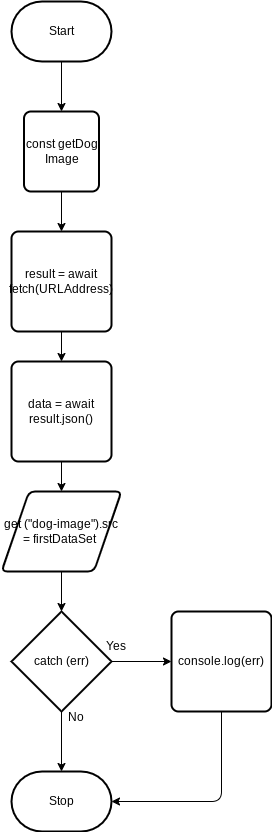

The diagram above was exported from draw.io. Its source (the exported page's mxGraphModel, read from the mxfile embedded in the PNG):
<mxGraphModel dx="702" dy="442" grid="1" gridSize="10" guides="1" tooltips="1" connect="1" arrows="1" fold="1" page="1" pageScale="1" pageWidth="850" pageHeight="1100" math="0" shadow="0">
  <root>
    <mxCell id="0" />
    <mxCell id="1" parent="0" />
    <mxCell id="28" style="edgeStyle=orthogonalEdgeStyle;html=1;entryX=0.5;entryY=0;entryDx=0;entryDy=0;" parent="1" source="2" target="26" edge="1">
      <mxGeometry relative="1" as="geometry" />
    </mxCell>
    <mxCell id="2" value="Start" style="strokeWidth=2;html=1;shape=mxgraph.flowchart.terminator;whiteSpace=wrap;" parent="1" vertex="1">
      <mxGeometry x="290" y="230" width="100" height="60" as="geometry" />
    </mxCell>
    <mxCell id="6" value="Stop" style="strokeWidth=2;html=1;shape=mxgraph.flowchart.terminator;whiteSpace=wrap;" parent="1" vertex="1">
      <mxGeometry x="290" y="1000" width="100" height="60" as="geometry" />
    </mxCell>
    <mxCell id="15" style="edgeStyle=none;html=1;entryX=0.5;entryY=0;entryDx=0;entryDy=0;" parent="1" source="12" target="14" edge="1">
      <mxGeometry relative="1" as="geometry" />
    </mxCell>
    <mxCell id="12" value="result = await fetch(URLAddress)" style="rounded=1;whiteSpace=wrap;html=1;absoluteArcSize=1;arcSize=14;strokeWidth=2;" parent="1" vertex="1">
      <mxGeometry x="290" y="460" width="100" height="100" as="geometry" />
    </mxCell>
    <mxCell id="17" style="edgeStyle=none;html=1;entryX=0.5;entryY=0;entryDx=0;entryDy=0;" parent="1" source="14" target="16" edge="1">
      <mxGeometry relative="1" as="geometry" />
    </mxCell>
    <mxCell id="14" value="data = await result.json()" style="rounded=1;whiteSpace=wrap;html=1;absoluteArcSize=1;arcSize=14;strokeWidth=2;" parent="1" vertex="1">
      <mxGeometry x="290" y="590" width="100" height="100" as="geometry" />
    </mxCell>
    <mxCell id="19" style="edgeStyle=none;html=1;entryX=0.5;entryY=0;entryDx=0;entryDy=0;entryPerimeter=0;" parent="1" source="16" target="18" edge="1">
      <mxGeometry relative="1" as="geometry" />
    </mxCell>
    <mxCell id="16" value="get (&quot;dog-image&quot;).src = firstDataSet&amp;nbsp;" style="shape=parallelogram;html=1;strokeWidth=2;perimeter=parallelogramPerimeter;whiteSpace=wrap;rounded=1;arcSize=12;size=0.23;" parent="1" vertex="1">
      <mxGeometry x="280" y="720" width="120" height="80" as="geometry" />
    </mxCell>
    <mxCell id="20" style="edgeStyle=none;html=1;entryX=0.5;entryY=0;entryDx=0;entryDy=0;entryPerimeter=0;" parent="1" source="18" target="6" edge="1">
      <mxGeometry relative="1" as="geometry" />
    </mxCell>
    <mxCell id="23" style="edgeStyle=none;html=1;entryX=0;entryY=0.5;entryDx=0;entryDy=0;" parent="1" source="18" target="22" edge="1">
      <mxGeometry relative="1" as="geometry" />
    </mxCell>
    <mxCell id="18" value="catch (err)" style="strokeWidth=2;html=1;shape=mxgraph.flowchart.decision;whiteSpace=wrap;" parent="1" vertex="1">
      <mxGeometry x="290" y="840" width="100" height="100" as="geometry" />
    </mxCell>
    <mxCell id="21" value="No" style="text;html=1;strokeColor=none;fillColor=none;align=center;verticalAlign=middle;whiteSpace=wrap;rounded=0;" parent="1" vertex="1">
      <mxGeometry x="325" y="931" width="60" height="30" as="geometry" />
    </mxCell>
    <mxCell id="24" style="edgeStyle=orthogonalEdgeStyle;html=1;entryX=1;entryY=0.5;entryDx=0;entryDy=0;entryPerimeter=0;" parent="1" source="22" target="6" edge="1">
      <mxGeometry relative="1" as="geometry">
        <Array as="points">
          <mxPoint x="500" y="1030" />
        </Array>
      </mxGeometry>
    </mxCell>
    <mxCell id="22" value="console.log(err)" style="rounded=1;whiteSpace=wrap;html=1;absoluteArcSize=1;arcSize=14;strokeWidth=2;" parent="1" vertex="1">
      <mxGeometry x="450" y="840" width="100" height="100" as="geometry" />
    </mxCell>
    <mxCell id="25" value="Yes" style="text;html=1;strokeColor=none;fillColor=none;align=center;verticalAlign=middle;whiteSpace=wrap;rounded=0;" parent="1" vertex="1">
      <mxGeometry x="365" y="860" width="60" height="30" as="geometry" />
    </mxCell>
    <mxCell id="27" style="edgeStyle=orthogonalEdgeStyle;html=1;entryX=0.5;entryY=0;entryDx=0;entryDy=0;" parent="1" source="26" target="12" edge="1">
      <mxGeometry relative="1" as="geometry" />
    </mxCell>
    <mxCell id="26" value="const getDog Image" style="rounded=1;whiteSpace=wrap;html=1;absoluteArcSize=1;arcSize=14;strokeWidth=2;" parent="1" vertex="1">
      <mxGeometry x="302.5" y="340" width="75" height="80" as="geometry" />
    </mxCell>
  </root>
</mxGraphModel>